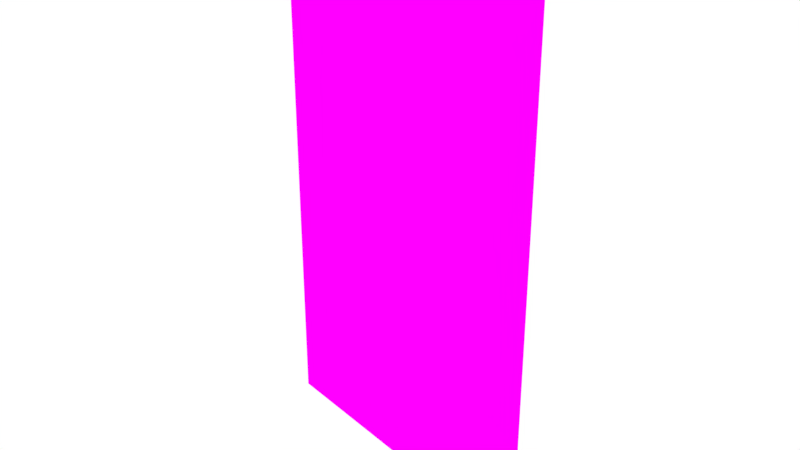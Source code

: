 # Source: Room12.blend  (saved by Blender 2.79.0; exported with 4.5.12 LTS)
import bpy
from mathutils import Matrix  # noqa: F401  (used for matrix-valued properties, if any)

bpy.ops.wm.read_factory_settings(use_empty=True)
scene = bpy.context.scene
scene.name = 'Scene'

# ---- collections
col_collection_1 = bpy.data.collections.new('Collection 1'); scene.collection.children.link(col_collection_1)

# ---- images (referenced by path relative to the original .blend; pixels are not part of the script)
import os
ASSET_DIR = os.environ.get("B2B_ASSET_DIR", "")  # directory of the original .blend (textures are referenced by path, not embedded)
HERE = os.path.dirname(os.path.abspath(__file__))  # packed textures are extracted next to this script under _unpacked/

def load_image(name, relpath, width, height, colorspace="sRGB"):
    """Load a texture the original file referenced (path relative to the .blend, or extracted next to this script)."""
    p = next((c for c in (os.path.join(HERE, relpath), os.path.join(ASSET_DIR, relpath)) if relpath and os.path.exists(c)), "")
    if p:
        img = bpy.data.images.load(p, check_existing=True)
        img.name = name
    else:  # same state as the original file: an image datablock whose file is absent (Cycles renders it pink)
        img = bpy.data.images.new(name, width, height)
        img.source = "FILE"
        img.filepath = "//" + (relpath or name)
    img.colorspace_settings.name = colorspace
    return img
img_room12_bake = load_image('Room12_Bake', 'Room12_Bake.png', 1024, 1024, 'sRGB')

# ---- materials (node trees are filled in below, after node groups)
mat_material = bpy.data.materials.new('Material')
mat_material.alpha_threshold = 0.0
mat_material.roughness = 0.5

# ---- material node trees
mat_material.use_nodes = True; mat_material.node_tree.nodes.clear()
_N = mat_material.node_tree.nodes; _L = mat_material.node_tree.links
n0 = _N.new('ShaderNodeOutputMaterial'); n0.name = 'Material Output'; n0.location = (300, 300)
n1 = _N.new('ShaderNodeBsdfDiffuse'); n1.name = 'Diffuse BSDF'; n1.location = (10, 300)
n2 = _N.new('ShaderNodeTexImage'); n2.name = 'Image Texture'; n2.location = (-180, 300)
n2.width = 140
n2.image = img_room12_bake
_L.new(n1.outputs[0], n0.inputs[0])
_L.new(n2.outputs[0], n1.inputs[0])
n0.is_active_output = True

# ---- world
world_world = bpy.data.worlds.new('World'); scene.world = world_world
world_world.color = (1.0, 1.0, 1.0)
world_world.use_sun_shadow = False
world_world.sun_shadow_jitter_overblur = 0.0
world_world.cycles.sampling_method = 'MANUAL'

# ---- meshes
me_circle_020 = bpy.data.meshes.new('Circle.020')
me_circle_020.from_pydata([(-17.76, -17.7, 0.1876), (-8.727, -19.51, 0.1876), (-17.76, -17.7, 14.09), (-8.727, -19.51, 15.09)], [], [(1, 0, 2, 3)])
_uv = me_circle_020.uv_layers.new(name='UVMap')
_uv.uv.foreach_set('vector', [1.0, 1.0, 2.071e-07, 1.0, 0.0, 0.0671, 1.0, 0.0])
me_circle_020.materials.append(mat_material)
me_circle_020.use_remesh_preserve_volume = False
me_circle_020.use_remesh_preserve_attributes = False
me_circle_020.use_mirror_vertex_groups = False
me_circle_020.update()

# ---- objects
ob_room_012 = bpy.data.objects.new('Room.012', me_circle_020)

# ---- transforms, parenting, visibility, modifiers, constraints
ob_room_012.location = (0.0, 0.0, 0.0)
ob_room_012.lineart.crease_threshold = 0.0

# ---- collection membership
col_collection_1.objects.link(ob_room_012)

# ---- scene / render settings (as saved in the file)
scene.frame_start = 1; scene.frame_end = 250; scene.frame_set(1)
scene.render.engine = 'CYCLES'
scene.render.resolution_percentage = 50
scene.render.dither_intensity = 0.0
scene.cycles.use_denoising = False
scene.cycles.samples = 128
scene.cycles.sampling_pattern = 'TABULATED_SOBOL'
scene.cycles.use_adaptive_sampling = False
scene.cycles.use_light_tree = False
scene.cycles.blur_glossy = 0.0
scene.cycles.sample_clamp_indirect = 0.0
scene.cycles.bake_type = 'ENVIRONMENT'
scene.view_settings.view_transform = 'Standard'
bpy.context.view_layer.update()

# ---- added for rendering (the .blend has no active camera): camera
cam_auto = bpy.data.cameras.new('AutoCamera')
cam_auto.lens = 50.0
cam_auto.sensor_width = 36.0
cam_auto.clip_end = 1000.0
ob_auto_camera = bpy.data.objects.new('AutoCamera', cam_auto)
scene.collection.objects.link(ob_auto_camera)
ob_auto_camera.location = (2.96766, -38.0564, 20.6069)
ob_auto_camera.rotation_euler = (1.09748, -7.21219e-08, 0.694738)
scene.camera = ob_auto_camera
bpy.context.view_layer.update()
